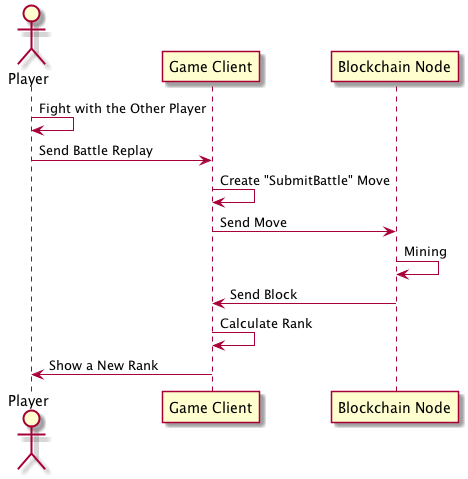

The diagram above was rendered by PlantUML. Its source (embedded in the PNG):
@startuml
actor Player
participant "Game Client" as GC
participant "Blockchain Node" as Blockchain
Player -> Player: Fight with the Other Player
Player -> GC: Send Battle Replay
GC -> GC: Create "SubmitBattle" Move
GC -> Blockchain: Send Move
Blockchain -> Blockchain: Mining
Blockchain -> GC: Send Block
GC -> GC: Calculate Rank
GC -> Player: Show a New Rank

@enduml